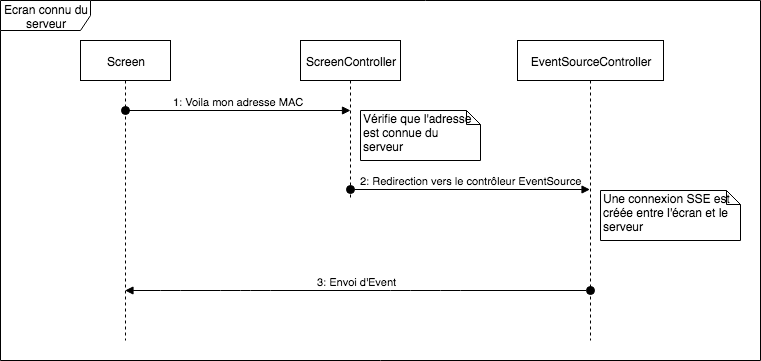

The diagram above was exported from draw.io. Its source (the exported page's mxGraphModel, read from the mxfile embedded in the PNG):
<mxGraphModel dx="918" dy="544" grid="1" gridSize="10" guides="1" tooltips="1" connect="1" arrows="1" fold="1" page="1" pageScale="1" pageWidth="1169" pageHeight="827" math="0" shadow="0">
  <root>
    <mxCell id="0" />
    <mxCell id="1" parent="0" />
    <mxCell id="shhaNJjOsh4l4zAMMUHG-1" value="Screen" style="shape=umlLifeline;perimeter=lifelinePerimeter;whiteSpace=wrap;html=1;container=1;collapsible=0;recursiveResize=0;outlineConnect=0;" vertex="1" parent="1">
      <mxGeometry x="90" y="60" width="90" height="300" as="geometry" />
    </mxCell>
    <mxCell id="shhaNJjOsh4l4zAMMUHG-2" value="ScreenController" style="shape=umlLifeline;perimeter=lifelinePerimeter;whiteSpace=wrap;html=1;container=1;collapsible=0;recursiveResize=0;outlineConnect=0;" vertex="1" parent="1">
      <mxGeometry x="310" y="60" width="100" height="160" as="geometry" />
    </mxCell>
    <mxCell id="shhaNJjOsh4l4zAMMUHG-3" value="EventSourceController" style="shape=umlLifeline;perimeter=lifelinePerimeter;whiteSpace=wrap;html=1;container=1;collapsible=0;recursiveResize=0;outlineConnect=0;" vertex="1" parent="1">
      <mxGeometry x="527" y="60" width="146" height="300" as="geometry" />
    </mxCell>
    <mxCell id="shhaNJjOsh4l4zAMMUHG-6" value="1: Voila mon adresse MAC&lt;br&gt;" style="html=1;verticalAlign=bottom;startArrow=oval;startFill=1;endArrow=block;startSize=8;" edge="1" parent="1" source="shhaNJjOsh4l4zAMMUHG-1">
      <mxGeometry width="60" relative="1" as="geometry">
        <mxPoint x="80" y="380" as="sourcePoint" />
        <mxPoint x="360" y="130" as="targetPoint" />
      </mxGeometry>
    </mxCell>
    <mxCell id="shhaNJjOsh4l4zAMMUHG-10" value="2: Redirection vers le contrôleur EventSource&lt;br&gt;" style="html=1;verticalAlign=bottom;startArrow=oval;startFill=1;endArrow=block;startSize=8;" edge="1" parent="1" target="shhaNJjOsh4l4zAMMUHG-3">
      <mxGeometry width="60" relative="1" as="geometry">
        <mxPoint x="360" y="209" as="sourcePoint" />
        <mxPoint x="591" y="209" as="targetPoint" />
      </mxGeometry>
    </mxCell>
    <mxCell id="shhaNJjOsh4l4zAMMUHG-11" value="3: Envoi d'Event&lt;br&gt;" style="html=1;verticalAlign=bottom;startArrow=oval;startFill=1;endArrow=block;startSize=8;" edge="1" parent="1" source="shhaNJjOsh4l4zAMMUHG-3" target="shhaNJjOsh4l4zAMMUHG-1">
      <mxGeometry width="60" relative="1" as="geometry">
        <mxPoint x="560" y="310" as="sourcePoint" />
        <mxPoint x="140" y="300" as="targetPoint" />
        <Array as="points">
          <mxPoint x="460" y="310" />
          <mxPoint x="410" y="310" />
          <mxPoint x="270" y="310" />
          <mxPoint x="240" y="310" />
          <mxPoint x="180" y="310" />
        </Array>
      </mxGeometry>
    </mxCell>
    <mxCell id="shhaNJjOsh4l4zAMMUHG-13" value="&lt;span&gt;Vérifie que l'adresse&amp;nbsp;&lt;/span&gt;&lt;br&gt;&lt;span&gt;est connue du serveur&lt;/span&gt;" style="shape=note;whiteSpace=wrap;html=1;size=14;verticalAlign=top;align=left;spacingTop=-6;" vertex="1" parent="1">
      <mxGeometry x="370" y="130" width="120" height="50" as="geometry" />
    </mxCell>
    <mxCell id="shhaNJjOsh4l4zAMMUHG-14" value="&lt;span&gt;Une connexion SSE est&amp;nbsp;&lt;/span&gt;&lt;br&gt;&lt;span&gt;créée entre l'écran et le serveur&lt;/span&gt;&lt;br&gt;" style="shape=note;whiteSpace=wrap;html=1;size=14;verticalAlign=top;align=left;spacingTop=-6;" vertex="1" parent="1">
      <mxGeometry x="610" y="210" width="140" height="50" as="geometry" />
    </mxCell>
    <mxCell id="shhaNJjOsh4l4zAMMUHG-17" value="Ecran connu du serveur" style="shape=umlFrame;whiteSpace=wrap;html=1;width=90;height=30;" vertex="1" parent="1">
      <mxGeometry x="10" y="20" width="760" height="360" as="geometry" />
    </mxCell>
  </root>
</mxGraphModel>